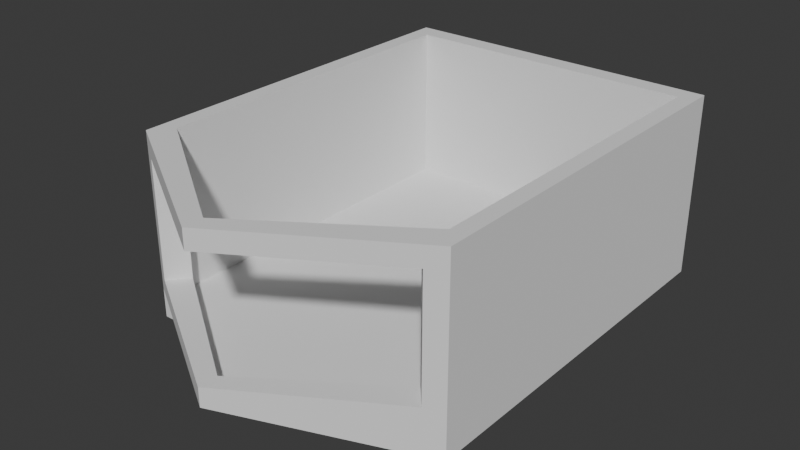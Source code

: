# Source: main.blend  (saved by Blender 4.2.66; exported with 4.5.12 LTS)
import bpy
from mathutils import Matrix  # noqa: F401  (used for matrix-valued properties, if any)

bpy.ops.wm.read_factory_settings(use_empty=True)
scene = bpy.context.scene
scene.name = 'Scene'

# ---- collections
col_collection = bpy.data.collections.new('Collection'); scene.collection.children.link(col_collection)

# ---- world
world_world = bpy.data.worlds.new('World'); scene.world = world_world
world_world.use_nodes = True; world_world.node_tree.nodes.clear()
_N = world_world.node_tree.nodes; _L = world_world.node_tree.links
n0 = _N.new('ShaderNodeOutputWorld'); n0.name = 'World Output'; n0.location = (300, 300)
n1 = _N.new('ShaderNodeBackground'); n1.name = 'Background'; n1.location = (10, 300)
n1.inputs[0].default_value = (0.05088, 0.05088, 0.05088, 1.0)
_L.new(n1.outputs[0], n0.inputs[0])
n0.is_active_output = True
world_world.color = (0.05088, 0.05088, 0.05088)
world_world.sun_shadow_jitter_overblur = 0.0

# ---- meshes
me_cube_001 = bpy.data.meshes.new('Cube.001')
me_cube_001.from_pydata([(-0.8551, -1.0, 0.0005348), (-0.6846, -0.9535, 0.2548), (-0.8551, 1.0, 0.0005348), (-0.7675, 0.8975, 0.1548), (0.8551, -1.0, 0.0005348), (0.6846, -0.9535, 0.2548), (0.8551, 1.0, 0.0005348), (0.7675, 0.8975, 0.1548), (-0.7695, -1.052, 0.2548), (-0.8551, 1.0, 0.1548), (0.8551, 1.0, 0.1548), (0.7695, -1.052, 0.2548), (-0.7695, -1.052, 0.8718), (-0.8551, 1.0, 0.9718), (0.8551, 1.0, 0.9718), (0.7695, -1.052, 0.8718), (-0.6846, -0.9535, 0.8718), (-0.7675, 0.8975, 0.9718), (0.7675, 0.8975, 0.9718), (0.6846, -0.9535, 0.8718), (0.0, 1.0, 0.0005348), (0.0, 1.0, 0.1548), (0.0, -1.0, 0.0005348), (0.0, -1.518, 0.2548), (0.0, 0.8975, 0.1548), (0.0, -1.415, 0.2548), (0.0, 1.0, 0.9718), (0.0, -1.518, 0.8718), (0.0, 0.8975, 0.9718), (0.0, -1.415, 0.8718), (0.0, -1.415, 0.1548), (-0.7675, -0.8975, 0.1548), (0.7675, -0.8975, 0.9718), (0.7675, -0.8975, 0.1548), (-0.7675, -0.8975, 0.9718), (0.0, -1.415, 0.9718), (0.0, -1.518, 0.1548), (-0.8551, -1.0, 0.1548), (0.0, -1.518, 0.9718), (-0.8551, -1.0, 0.9718), (0.8551, -1.0, 0.1548), (0.8551, -1.0, 0.9718)], [], [(0, 37, 9, 2), (20, 21, 10, 6), (6, 10, 40, 4), (22, 36, 37, 0), (20, 6, 4, 22), (24, 3, 31, 30), (5, 25, 23, 11), (9, 37, 39, 13), (24, 7, 18, 28), (19, 5, 11, 15), (34, 17, 13, 39), (28, 18, 14, 26), (18, 32, 41, 14), (35, 34, 39, 38), (21, 9, 13, 26), (7, 33, 32, 18), (31, 3, 17, 34), (40, 10, 14, 41), (10, 21, 26, 14), (32, 35, 38, 41), (17, 28, 26, 13), (29, 19, 15, 27), (3, 24, 28, 17), (16, 29, 27, 12), (7, 24, 30, 33), (2, 20, 22, 0), (4, 40, 36, 22), (2, 9, 21, 20), (1, 25, 30, 31), (5, 19, 32, 33), (16, 1, 31, 34), (29, 16, 34, 35), (25, 5, 33, 30), (19, 29, 35, 32), (23, 8, 37, 36), (12, 27, 38, 39), (8, 12, 39, 37), (15, 11, 40, 41), (11, 23, 36, 40), (27, 15, 41, 38), (25, 1, 8, 23), (1, 16, 12, 8)])
_uv = me_cube_001.uv_layers.new(name='UVMap')
_uv.uv.foreach_set('vector', [0.375, 0.0, 0.625, 0.0, 0.625, 0.25, 0.375, 0.25, 0.375, 0.375, 0.625, 0.375, 0.625, 0.5, 0.375, 0.5, 0.375, 0.5, 0.625, 0.5, 0.625, 0.75, 0.375, 0.75, 0.375, 0.875, 0.625, 0.875, 0.625, 1.0, 0.375, 1.0, 0.25, 0.5, 0.375, 0.5, 0.375, 0.75, 0.25, 0.75, 0.75, 0.5128, 0.8622, 0.5128, 0.8622, 0.7372, 0.75, 0.7372, 0.0, 0.0, 0.0, 0.0, 0.0, 0.0, 0.0, 0.0, 0.625, 0.25, 0.625, 0.0, 0.625, 0.0, 0.625, 0.25, 0.75, 0.5128, 0.6378, 0.5128, 0.6378, 0.5128, 0.75, 0.5128, 0.0, 0.0, 0.0, 0.0, 0.0, 0.0, 0.0, 0.0, 0.8622, 0.7372, 0.8622, 0.5128, 0.875, 0.5, 0.875, 0.75, 0.75, 0.5128, 0.6378, 0.5128, 0.625, 0.5, 0.75, 0.5, 0.6378, 0.5128, 0.6378, 0.7372, 0.625, 0.75, 0.625, 0.5, 0.75, 0.7372, 0.8622, 0.7372, 0.875, 0.75, 0.75, 0.75, 0.625, 0.375, 0.625, 0.25, 0.625, 0.25, 0.625, 0.375, 0.6378, 0.5128, 0.6378, 0.7372, 0.6378, 0.7372, 0.6378, 0.5128, 0.8622, 0.7372, 0.8622, 0.5128, 0.8622, 0.5128, 0.8622, 0.7372, 0.625, 0.75, 0.625, 0.5, 0.625, 0.5, 0.625, 0.75, 0.625, 0.5, 0.625, 0.375, 0.625, 0.375, 0.625, 0.5, 0.6378, 0.7372, 0.75, 0.7372, 0.75, 0.75, 0.625, 0.75, 0.8622, 0.5128, 0.75, 0.5128, 0.75, 0.5, 0.875, 0.5, 0.0, 0.0, 0.0, 0.0, 0.0, 0.0, 0.0, 0.0, 0.8622, 0.5128, 0.75, 0.5128, 0.75, 0.5128, 0.8622, 0.5128, 0.0, 0.0, 0.0, 0.0, 0.0, 0.0, 0.0, 0.0, 0.6378, 0.5128, 0.75, 0.5128, 0.75, 0.7372, 0.6378, 0.7372, 0.125, 0.5, 0.25, 0.5, 0.25, 0.75, 0.125, 0.75, 0.375, 0.75, 0.625, 0.75, 0.625, 0.875, 0.375, 0.875, 0.375, 0.25, 0.625, 0.25, 0.625, 0.375, 0.375, 0.375, 0.8501, 0.7372, 0.75, 0.7372, 0.75, 0.7372, 0.8622, 0.7372, 0.6499, 0.7372, 0.6499, 0.7372, 0.6378, 0.7372, 0.6378, 0.7372, 0.8501, 0.7372, 0.8501, 0.7372, 0.8622, 0.7372, 0.8622, 0.7372, 0.75, 0.7372, 0.8501, 0.7372, 0.8622, 0.7372, 0.75, 0.7372, 0.75, 0.7372, 0.6499, 0.7372, 0.6378, 0.7372, 0.75, 0.7372, 0.6499, 0.7372, 0.75, 0.7372, 0.75, 0.7372, 0.6378, 0.7372, 0.625, 0.875, 0.625, 0.9875, 0.625, 1.0, 0.625, 0.875, 0.625, 0.9875, 0.625, 0.875, 0.625, 0.875, 0.625, 1.0, 0.625, 0.9875, 0.625, 0.9875, 0.625, 1.0, 0.625, 1.0, 0.625, 0.7625, 0.625, 0.7625, 0.625, 0.75, 0.625, 0.75, 0.625, 0.7625, 0.625, 0.875, 0.625, 0.875, 0.625, 0.75, 0.625, 0.875, 0.625, 0.7625, 0.625, 0.75, 0.625, 0.875, 0.0, 0.0, 0.0, 0.0, 0.0, 0.0, 0.0, 0.0, 0.0, 0.0, 0.0, 0.0, 0.0, 0.0, 0.0, 0.0])
me_cube_001.update()

# ---- objects
ob_cube = bpy.data.objects.new('Cube', me_cube_001)

# ---- transforms, parenting, visibility, modifiers, constraints
ob_cube.location = (0.0, 0.0, 0.0)

# ---- collection membership
col_collection.objects.link(ob_cube)

# ---- scene / render settings (as saved in the file)
scene.frame_start = 1; scene.frame_end = 250; scene.frame_set(1)
scene.render.engine = 'BLENDER_EEVEE_NEXT'
bpy.context.view_layer.update()

# ---- added for rendering (the .blend has no active camera and no usable light): camera, sun
cam_auto = bpy.data.cameras.new('AutoCamera')
cam_auto.lens = 50.0
cam_auto.sensor_width = 36.0
cam_auto.clip_end = 1000.0
ob_auto_camera = bpy.data.objects.new('AutoCamera', cam_auto)
scene.collection.objects.link(ob_auto_camera)
ob_auto_camera.location = (2.956, -3.80611, 2.85097)
ob_auto_camera.rotation_euler = (1.09748, -7.21219e-08, 0.694738)
scene.camera = ob_auto_camera
light_auto_sun = bpy.data.lights.new('AutoSun', 'SUN')
light_auto_sun.energy = 3.0
light_auto_sun.angle = 0.0523599
ob_auto_sun = bpy.data.objects.new('AutoSun', light_auto_sun)
scene.collection.objects.link(ob_auto_sun)
ob_auto_sun.rotation_euler = (0.872665, 0.174533, 0.523599)
bpy.context.view_layer.update()
